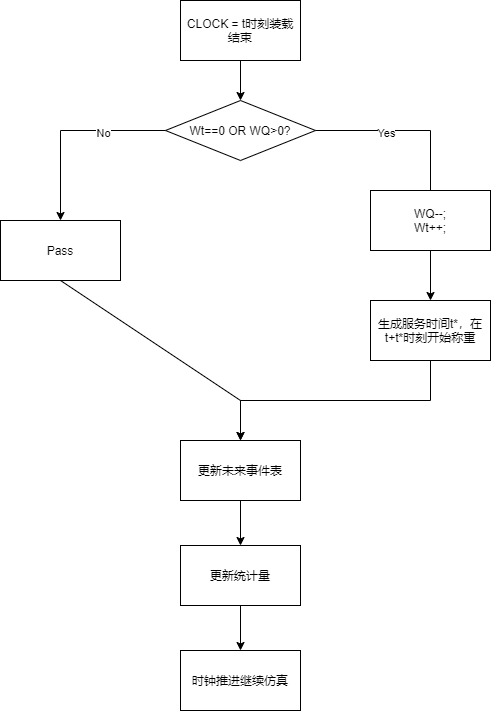

The diagram above was exported from draw.io. Its source (the exported page's mxGraphModel, read from the mxfile embedded in the PNG):
<mxGraphModel dx="652" dy="614" grid="1" gridSize="10" guides="1" tooltips="1" connect="1" arrows="1" fold="1" page="1" pageScale="1" pageWidth="827" pageHeight="1169" math="0" shadow="0">
  <root>
    <mxCell id="0" />
    <mxCell id="1" parent="0" />
    <mxCell id="2" value="CLOCK = t时刻装载结束" style="rounded=0;whiteSpace=wrap;html=1;" vertex="1" parent="1">
      <mxGeometry x="240" y="10" width="120" height="60" as="geometry" />
    </mxCell>
    <mxCell id="3" value="Wt==0 OR WQ&amp;gt;0?" style="rhombus;whiteSpace=wrap;html=1;" vertex="1" parent="1">
      <mxGeometry x="225" y="110" width="150" height="60" as="geometry" />
    </mxCell>
    <mxCell id="6" value="" style="endArrow=classic;html=1;exitX=0.5;exitY=1;exitDx=0;exitDy=0;entryX=0.5;entryY=0;entryDx=0;entryDy=0;" edge="1" parent="1" source="2" target="3">
      <mxGeometry width="50" height="50" relative="1" as="geometry">
        <mxPoint x="310" y="320" as="sourcePoint" />
        <mxPoint x="360" y="270" as="targetPoint" />
      </mxGeometry>
    </mxCell>
    <mxCell id="7" value="" style="endArrow=classic;html=1;exitX=0;exitY=0.5;exitDx=0;exitDy=0;rounded=0;" edge="1" parent="1" source="3">
      <mxGeometry width="50" height="50" relative="1" as="geometry">
        <mxPoint x="310" y="320" as="sourcePoint" />
        <mxPoint x="120" y="230" as="targetPoint" />
        <Array as="points">
          <mxPoint x="120" y="140" />
        </Array>
      </mxGeometry>
    </mxCell>
    <mxCell id="12" value="No" style="edgeLabel;html=1;align=center;verticalAlign=middle;resizable=0;points=[];" vertex="1" connectable="0" parent="7">
      <mxGeometry x="-0.3538" y="2" relative="1" as="geometry">
        <mxPoint as="offset" />
      </mxGeometry>
    </mxCell>
    <mxCell id="8" value="" style="endArrow=classic;html=1;exitX=1;exitY=0.5;exitDx=0;exitDy=0;rounded=0;" edge="1" parent="1" source="3">
      <mxGeometry width="50" height="50" relative="1" as="geometry">
        <mxPoint x="140" y="320" as="sourcePoint" />
        <mxPoint x="490" y="240" as="targetPoint" />
        <Array as="points">
          <mxPoint x="490" y="140" />
        </Array>
      </mxGeometry>
    </mxCell>
    <mxCell id="15" value="Yes" style="edgeLabel;html=1;align=center;verticalAlign=middle;resizable=0;points=[];" vertex="1" connectable="0" parent="8">
      <mxGeometry x="-0.3488" y="-1" relative="1" as="geometry">
        <mxPoint y="1" as="offset" />
      </mxGeometry>
    </mxCell>
    <mxCell id="16" value="Pass" style="rounded=0;whiteSpace=wrap;html=1;" vertex="1" parent="1">
      <mxGeometry x="60" y="230" width="120" height="60" as="geometry" />
    </mxCell>
    <mxCell id="17" value="WQ--;&lt;br&gt;Wt++;" style="rounded=0;whiteSpace=wrap;html=1;" vertex="1" parent="1">
      <mxGeometry x="430" y="200" width="120" height="60" as="geometry" />
    </mxCell>
    <mxCell id="18" value="生成服务时间t*，在t+t*时刻开始称重" style="rounded=0;whiteSpace=wrap;html=1;" vertex="1" parent="1">
      <mxGeometry x="430" y="310" width="120" height="60" as="geometry" />
    </mxCell>
    <mxCell id="19" value="" style="endArrow=classic;html=1;entryX=0.5;entryY=0;entryDx=0;entryDy=0;exitX=0.5;exitY=1;exitDx=0;exitDy=0;" edge="1" parent="1" source="17" target="18">
      <mxGeometry width="50" height="50" relative="1" as="geometry">
        <mxPoint x="310" y="300" as="sourcePoint" />
        <mxPoint x="360" y="250" as="targetPoint" />
      </mxGeometry>
    </mxCell>
    <mxCell id="20" value="更新未来事件表" style="rounded=0;whiteSpace=wrap;html=1;" vertex="1" parent="1">
      <mxGeometry x="240" y="450" width="120" height="60" as="geometry" />
    </mxCell>
    <mxCell id="21" value="" style="endArrow=classic;html=1;exitX=0.5;exitY=1;exitDx=0;exitDy=0;entryX=0.5;entryY=0;entryDx=0;entryDy=0;rounded=0;" edge="1" parent="1" source="16" target="20">
      <mxGeometry width="50" height="50" relative="1" as="geometry">
        <mxPoint x="240" y="370" as="sourcePoint" />
        <mxPoint x="360" y="420" as="targetPoint" />
        <Array as="points">
          <mxPoint x="300" y="410" />
        </Array>
      </mxGeometry>
    </mxCell>
    <mxCell id="22" value="" style="endArrow=classic;html=1;rounded=0;exitX=0.5;exitY=1;exitDx=0;exitDy=0;" edge="1" parent="1" source="18">
      <mxGeometry width="50" height="50" relative="1" as="geometry">
        <mxPoint x="490" y="400" as="sourcePoint" />
        <mxPoint x="300" y="450" as="targetPoint" />
        <Array as="points">
          <mxPoint x="490" y="410" />
          <mxPoint x="300" y="410" />
        </Array>
      </mxGeometry>
    </mxCell>
    <mxCell id="23" value="更新统计量" style="rounded=0;whiteSpace=wrap;html=1;" vertex="1" parent="1">
      <mxGeometry x="240" y="555" width="120" height="60" as="geometry" />
    </mxCell>
    <mxCell id="24" value="" style="endArrow=classic;html=1;exitX=0.5;exitY=1;exitDx=0;exitDy=0;entryX=0.5;entryY=0;entryDx=0;entryDy=0;" edge="1" parent="1" source="20" target="23">
      <mxGeometry width="50" height="50" relative="1" as="geometry">
        <mxPoint x="310" y="470" as="sourcePoint" />
        <mxPoint x="360" y="420" as="targetPoint" />
      </mxGeometry>
    </mxCell>
    <mxCell id="25" value="时钟推进继续仿真" style="rounded=0;whiteSpace=wrap;html=1;" vertex="1" parent="1">
      <mxGeometry x="240" y="660" width="120" height="60" as="geometry" />
    </mxCell>
    <mxCell id="26" value="" style="endArrow=classic;html=1;exitX=0.5;exitY=1;exitDx=0;exitDy=0;entryX=0.5;entryY=0;entryDx=0;entryDy=0;" edge="1" parent="1" source="23" target="25">
      <mxGeometry width="50" height="50" relative="1" as="geometry">
        <mxPoint x="310" y="470" as="sourcePoint" />
        <mxPoint x="360" y="420" as="targetPoint" />
      </mxGeometry>
    </mxCell>
  </root>
</mxGraphModel>